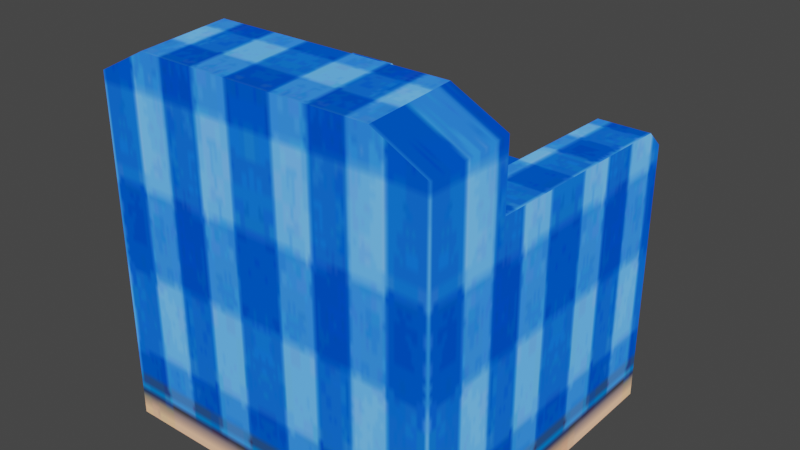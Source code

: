 # Source: Sofa.blend  (saved by Blender 5.2.44; exported with 4.5.12 LTS)
import bpy
from mathutils import Matrix  # noqa: F401  (used for matrix-valued properties, if any)

bpy.ops.wm.read_factory_settings(use_empty=True)
scene = bpy.context.scene
scene.name = 'Scene'

# ---- collections
col_edv_f_sofa_nja = bpy.data.collections.new('edv_f_sofa.nja'); scene.collection.children.link(col_edv_f_sofa_nja)

# ---- images (referenced by path relative to the original .blend; pixels are not part of the script)
import os
ASSET_DIR = os.environ.get("B2B_ASSET_DIR", "")  # directory of the original .blend (textures are referenced by path, not embedded)
HERE = os.path.dirname(os.path.abspath(__file__))  # packed textures are extracted next to this script under _unpacked/

def load_image(name, relpath, width, height, colorspace="sRGB"):
    """Load a texture the original file referenced (path relative to the .blend, or extracted next to this script)."""
    p = next((c for c in (os.path.join(HERE, relpath), os.path.join(ASSET_DIR, relpath)) if relpath and os.path.exists(c)), "")
    if p:
        img = bpy.data.images.load(p, check_existing=True)
        img.name = name
    else:  # same state as the original file: an image datablock whose file is absent (Cycles renders it pink)
        img = bpy.data.images.new(name, width, height)
        img.source = "FILE"
        img.filepath = "//" + (relpath or name)
    img.colorspace_settings.name = colorspace
    return img
img_edv_f_sofab = load_image('edv_f_sofab', '_unpacked/edv_f_sofab.044a2e27.png', 64, 64, 'sRGB')
img_edv_f_sofa = load_image('edv_f_sofa', '_unpacked/edv_f_sofa.004e4f8f.png', 64, 64, 'sRGB')
img_edv_f_soko = load_image('edv_f_soko', '_unpacked/edv_f_soko.3f13c7c5.png', 64, 64, 'sRGB')

# ---- materials (node trees are filled in below, after node groups)
mat_edv_f_sofa_nja_sa1mdl_0 = bpy.data.materials.new('edv_f_sofa.nja.sa1mdl_0')
mat_edv_f_sofa_nja_sa1mdl_0.use_transparent_shadow = False
mat_edv_f_sofa_nja_sa1mdl_0.preview_render_type = 'FLAT'
mat_edv_f_sofa_nja_sa1mdl_0.diffuse_color = (0.698, 0.698, 0.698, 1.0)
mat_edv_f_sofa_nja_sa1mdl_0.roughness = 0.9569
mat_edv_f_sofa_nja_sa1mdl_1 = bpy.data.materials.new('edv_f_sofa.nja.sa1mdl_1')
mat_edv_f_sofa_nja_sa1mdl_1.use_transparent_shadow = False
mat_edv_f_sofa_nja_sa1mdl_1.preview_render_type = 'FLAT'
mat_edv_f_sofa_nja_sa1mdl_1.diffuse_color = (0.698, 0.698, 0.698, 1.0)
mat_edv_f_sofa_nja_sa1mdl_1.roughness = 0.9569
mat_edv_f_sofa_nja_sa1mdl_2 = bpy.data.materials.new('edv_f_sofa.nja.sa1mdl_2')
mat_edv_f_sofa_nja_sa1mdl_2.use_transparent_shadow = False
mat_edv_f_sofa_nja_sa1mdl_2.preview_render_type = 'FLAT'
mat_edv_f_sofa_nja_sa1mdl_2.diffuse_color = (0.698, 0.698, 0.698, 1.0)
mat_edv_f_sofa_nja_sa1mdl_2.roughness = 0.9569

# ---- node groups
ng_sofanode = bpy.data.node_groups.new('SofaNode', 'GeometryNodeTree')
_s = ng_sofanode.interface.new_socket(name='Geometry', in_out='OUTPUT', socket_type='NodeSocketGeometry')
_s = ng_sofanode.interface.new_socket(name='Geometry', in_out='INPUT', socket_type='NodeSocketGeometry')
ng_sofanode.interface.new_panel('SET Object Properties')
_s = ng_sofanode.interface.new_socket(name='BAMS X Rotation', in_out='INPUT', socket_type='NodeSocketInt')
_s = ng_sofanode.interface.new_socket(name='BAMS Y Rotation', in_out='INPUT', socket_type='NodeSocketInt')
_s = ng_sofanode.interface.new_socket(name='BAMS Z Rotation', in_out='INPUT', socket_type='NodeSocketInt')
_s = ng_sofanode.interface.new_socket(name='Scale X Property', in_out='INPUT', socket_type='NodeSocketFloat')
_s = ng_sofanode.interface.new_socket(name='Scale Y Property', in_out='INPUT', socket_type='NodeSocketFloat')
_s = ng_sofanode.interface.new_socket(name='Scale Z Property', in_out='INPUT', socket_type='NodeSocketFloat')
ng_sofanode.interface.new_panel('Geometry Node Info')
ng_sofanode.is_modifier = True
# nodes of 'SofaNode' reference scene objects; filled in after objects exist

# ---- material node trees
mat_edv_f_sofa_nja_sa1mdl_0.use_nodes = True; mat_edv_f_sofa_nja_sa1mdl_0.node_tree.nodes.clear()
_N = mat_edv_f_sofa_nja_sa1mdl_0.node_tree.nodes; _L = mat_edv_f_sofa_nja_sa1mdl_0.node_tree.links
n0 = _N.new('ShaderNodeTexImage'); n0.name = 'SAIO Texture'; n0.location = (-40, 319)
n0.label = 'SAIO Texture'
n0.image = img_edv_f_sofab
n0.extension = 'MIRROR'
n1 = _N.new('ShaderNodeOutputMaterial'); n1.name = 'SAIO Output'; n1.location = (720, 360)
n1.label = 'SAIO Output'
_L.new(n0.outputs[0], n1.inputs[0])
n1.is_active_output = True
mat_edv_f_sofa_nja_sa1mdl_1.use_nodes = True; mat_edv_f_sofa_nja_sa1mdl_1.node_tree.nodes.clear()
_N = mat_edv_f_sofa_nja_sa1mdl_1.node_tree.nodes; _L = mat_edv_f_sofa_nja_sa1mdl_1.node_tree.links
n0 = _N.new('ShaderNodeTexImage'); n0.name = 'SAIO Texture'; n0.location = (-40, 319)
n0.label = 'SAIO Texture'
n0.image = img_edv_f_sofa
n0.extension = 'MIRROR'
n1 = _N.new('ShaderNodeOutputMaterial'); n1.name = 'SAIO Output'; n1.location = (720, 360)
n1.label = 'SAIO Output'
_L.new(n0.outputs[0], n1.inputs[0])
n1.is_active_output = True
mat_edv_f_sofa_nja_sa1mdl_2.use_nodes = True; mat_edv_f_sofa_nja_sa1mdl_2.node_tree.nodes.clear()
_N = mat_edv_f_sofa_nja_sa1mdl_2.node_tree.nodes; _L = mat_edv_f_sofa_nja_sa1mdl_2.node_tree.links
n0 = _N.new('ShaderNodeTexImage'); n0.name = 'SAIO Texture'; n0.location = (-40, 319)
n0.label = 'SAIO Texture'
n0.image = img_edv_f_soko
n1 = _N.new('ShaderNodeOutputMaterial'); n1.name = 'SAIO Output'; n1.location = (720, 360)
n1.label = 'SAIO Output'
_L.new(n0.outputs[0], n1.inputs[0])
n1.is_active_output = True

# ---- world
world_world = bpy.data.worlds.new('World'); scene.world = world_world
world_world.use_nodes = True; world_world.node_tree.nodes.clear()
_N = world_world.node_tree.nodes; _L = world_world.node_tree.links
n0 = _N.new('ShaderNodeOutputWorld'); n0.name = 'World Output'; n0.location = (300, 300)
n1 = _N.new('ShaderNodeBackground'); n1.name = 'Background'; n1.location = (10, 300)
n1.inputs[0].default_value = (0.05088, 0.05088, 0.05088, 1.0)
_L.new(n1.outputs[0], n0.inputs[0])
n0.is_active_output = True
world_world.color = (0.05088, 0.05088, 0.05088)
world_world.use_sun_shadow = False
world_world.sun_shadow_jitter_overblur = 0.0

# ---- meshes
me_sofa = bpy.data.meshes.new('Sofa')
me_sofa.from_pydata([], [], [])
me_sofa.update()
me_attach_02587cf0 = bpy.data.meshes.new('attach_02587CF0')
me_attach_02587cf0.from_pydata([(-6.383, -6.364, -7.265), (6.383, -3.084, 3.379), (-4.438, 5.662, 2.581), (-6.391, -3.084, 5.783), (-6.383, -3.084, 3.34), (-6.383, 5.662, 2.577), (4.438, -3.084, 3.382), (-4.438, -3.084, 3.343), (6.383, 5.662, -7.265), (4.438, 5.662, 2.619), (6.383, 5.662, 2.616), (-6.383, 5.662, -7.265), (6.383, -6.364, -7.265), (6.391, -3.084, 5.783), (4.438, -2.302, 0.2186), (-4.438, -2.302, 0.2186), (6.363, -6.364, 5.555), (-6.363, -6.364, 5.555), (-4.409, -6.364, 6.55), (-4.429, -3.084, 6.778), (4.409, -6.364, 6.55), (4.429, -3.084, 6.778), (4.452, 5.662, -7.265), (-4.452, 5.662, -7.265), (-4.438, 6.394, 0.2186), (-4.445, 5.662, -3.523), (4.445, 5.662, -3.523), (4.438, 6.394, 0.2186), (4.438, 5.662, 0.2186), (-4.438, 5.662, 0.2186), (4.438, 4.987, 3.239), (6.383, 4.987, 3.236), (-6.383, 4.987, 3.197), (-4.438, 4.987, 3.2), (-4.445, 6.648, -3.523), (4.445, 6.648, -3.523)], [], [(25, 23, 29), (29, 23, 11), (29, 11, 2), (2, 11, 5), (13, 1, 6), (13, 6, 21), (21, 6, 7), (21, 7, 19), (19, 7, 3), (6, 14, 7), (7, 14, 15), (8, 10, 1), (8, 1, 12), (12, 1, 13), (12, 13, 16), (16, 13, 21), (16, 21, 20), (1, 10, 31), (6, 30, 9), (6, 9, 14), (14, 9, 28), (32, 5, 0), (32, 0, 4), (4, 0, 17), (4, 17, 3), (3, 17, 18), (3, 18, 19), (0, 5, 11), (2, 33, 7), (2, 7, 29), (29, 7, 15), (7, 4, 3), (28, 9, 26), (26, 9, 10), (26, 10, 22), (22, 10, 8), (24, 34, 29), (29, 34, 25), (35, 27, 26), (26, 27, 28), (22, 23, 25), (22, 25, 26), (26, 25, 34), (26, 34, 35), (35, 34, 24), (35, 24, 27), (27, 24, 28), (17, 0, 18), (18, 0, 12), (18, 12, 20), (20, 12, 16), (29, 28, 24), (2, 5, 32), (2, 32, 33), (33, 32, 4), (33, 4, 7), (6, 1, 31), (6, 31, 30), (30, 31, 10), (30, 10, 9), (21, 19, 20), (20, 19, 18), (14, 28, 15), (15, 28, 29), (11, 23, 0), (0, 23, 22), (0, 22, 12), (12, 22, 8)])
me_attach_02587cf0.polygons.foreach_set('use_smooth', [True] * 68)
me_attach_02587cf0.polygons.foreach_set('material_index', [0, 0, 0, 0, 0, 0, 0, 0, 0, 0, 0, 0, 0, 0, 0, 0, 0, 0, 0, 0, 0, 0, 0, 0, 0, 0, 0, 0, 0, 0, 0, 0, 0, 0, 0, 0, 0, 0, 0, 0, 0, 0, 0, 0, 0, 0, 0, 0, 0, 0, 0, 0, 1, 1, 1, 1, 1, 1, 1, 1, 1, 1, 1, 1, 2, 2, 2, 2])
_uv = me_attach_02587cf0.uv_layers.new(name='UV')
_uv.uv.foreach_set('vector', [0.302, 0.2627, 0.302, 0.003922, 0.302, 0.5255, 0.302, 0.5255, 0.302, 0.003922, 0.0, 0.003922, 0.302, 0.5255, 0.0, 0.003922, 0.302, 0.6902, 0.302, 0.6902, 0.0, 0.003922, 0.0, 0.6902, 2.0, 0.9176, 1.996, 0.749, 1.694, 0.749, 2.0, 0.9176, 1.694, 0.749, 1.69, 0.9882, 1.69, 0.9882, 1.694, 0.749, 0.302, 0.7451, 1.69, 0.9882, 0.302, 0.7451, 0.3059, 0.9882, 0.3059, 0.9882, 0.302, 0.7451, 0.0, 0.9176, 1.694, 0.749, 1.694, 0.5255, 0.302, 0.7451, 0.302, 0.7451, 1.694, 0.5255, 0.302, 0.5255, 0.149, 0.003922, 0.149, 0.6941, 1.494, 0.749, 0.149, 0.003922, 1.494, 0.749, 2.0, 0.003922, 2.0, 0.003922, 1.494, 0.749, 1.494, 0.9176, 2.0, 0.003922, 1.494, 0.9176, 1.996, 0.902, 1.996, 0.902, 1.494, 0.9176, 1.494, 0.9882, 1.996, 0.902, 1.494, 0.9882, 1.996, 0.9686, 1.494, 0.749, 0.149, 0.6941, 0.2549, 0.7373, 1.494, 0.749, 0.2549, 0.7373, 0.149, 0.6941, 1.494, 0.749, 0.149, 0.6941, 1.373, 0.5255, 1.373, 0.5255, 0.149, 0.6941, 0.149, 0.5255, 0.2549, 0.7373, 0.149, 0.6902, 1.996, 0.003922, 0.2549, 0.7373, 1.996, 0.003922, 1.494, 0.7451, 1.494, 0.7451, 1.996, 0.003922, 1.996, 0.902, 1.494, 0.7451, 1.996, 0.902, 1.494, 0.9176, 1.494, 0.9176, 1.996, 0.902, 1.996, 0.9686, 1.494, 0.9176, 1.996, 0.9686, 1.494, 0.9882, 1.996, 0.003922, 0.149, 0.6902, 0.149, 0.003922, 0.149, 0.6902, 0.2549, 0.7373, 1.494, 0.7451, 0.149, 0.6902, 1.494, 0.7451, 0.149, 0.5255, 0.149, 0.5255, 1.494, 0.7451, 1.373, 0.5255, 0.302, 0.7451, 0.0, 0.7451, 0.0, 0.9176, 1.694, 0.5255, 1.694, 0.6941, 1.694, 0.2627, 1.694, 0.2627, 1.694, 0.6941, 1.996, 0.6941, 1.694, 0.2627, 1.996, 0.6941, 1.694, 0.003922, 1.694, 0.003922, 1.996, 0.6941, 1.996, 0.003922, 0.03529, 0.5255, 0.0, 0.2627, 0.149, 0.5255, 0.149, 0.5255, 0.0, 0.2627, 0.149, 0.2627, 0.0, 0.2627, 0.03529, 0.5255, 0.149, 0.2627, 0.149, 0.2627, 0.03529, 0.5255, 0.149, 0.5255, 1.694, 0.003922, 0.302, 0.003922, 0.302, 0.2627, 1.694, 0.003922, 0.302, 0.2627, 1.694, 0.2627, 1.694, 0.2627, 0.302, 0.2627, 0.302, 0.2627, 1.694, 0.2627, 0.302, 0.2627, 1.694, 0.2627, 1.694, 0.2627, 0.302, 0.2627, 0.302, 0.5255, 1.694, 0.2627, 0.302, 0.5255, 1.694, 0.5255, 1.694, 0.5255, 0.302, 0.5255, 1.694, 0.5255, 0.003922, 0.902, 0.0, 0.003922, 0.3098, 0.9686, 0.3098, 0.9686, 0.0, 0.003922, 1.996, 0.003922, 0.3098, 0.9686, 1.996, 0.003922, 1.686, 0.9686, 1.686, 0.9686, 1.996, 0.003922, 1.992, 0.902, 0.302, 0.5255, 1.694, 0.5255, 0.302, 0.5255, 0.302, 0.003922, 0.0, 0.003922, 0.0, 0.1137, 0.302, 0.003922, 0.0, 0.1137, 0.302, 0.1137, 0.302, 0.1137, 0.0, 0.1137, 0.0, 1.451, 0.302, 0.1137, 0.0, 1.451, 0.302, 1.451, 1.694, 1.451, 1.996, 1.451, 1.996, 0.1137, 1.694, 1.451, 1.996, 0.1137, 1.694, 0.1137, 1.694, 0.1137, 1.996, 0.1137, 1.996, 0.003922, 1.694, 0.1137, 1.996, 0.003922, 1.694, 0.003922, 1.69, 1.451, 0.3059, 1.451, 1.69, 1.996, 1.69, 1.996, 0.3059, 1.451, 0.3059, 1.996, 1.694, 1.322, 1.694, 0.003922, 0.302, 1.322, 0.302, 1.322, 1.694, 0.003922, 0.302, 0.003922, 0.0, 0.003922, 0.302, 0.003922, 0.0, 1.996, 0.0, 1.996, 0.302, 0.003922, 1.694, 0.003922, 0.0, 1.996, 1.694, 0.003922, 1.996, 2.0, 1.996, 2.0, 1.694, 0.003922, 1.996, 0.003922])
me_attach_02587cf0.materials.append(mat_edv_f_sofa_nja_sa1mdl_0)
me_attach_02587cf0.materials.append(mat_edv_f_sofa_nja_sa1mdl_1)
me_attach_02587cf0.materials.append(mat_edv_f_sofa_nja_sa1mdl_2)
me_attach_02587cf0.update()
me_attach_02587cf0.normals_split_custom_set([tuple(v) for v in zip(*[iter([-0.3015, 0.9047, -0.3009, 0.0, 0.7071, -0.7071, -3.742e-06, 0.7066, 0.7076, -3.742e-06, 0.7066, 0.7076, 0.0, 0.7071, -0.7071, -0.5774, 0.5773, -0.5774, -3.742e-06, 0.7066, 0.7076, -0.5774, 0.5773, -0.5774, 0.6265, 0.7134, 0.3139, 0.6265, 0.7134, 0.3139, -0.5774, 0.5773, -0.5774, -0.627, 0.7133, 0.3132, 0.6814, 0.5885, 0.4352, 0.9036, 0.3032, 0.3026, -0.2492, 0.8945, 0.3712, 0.6814, 0.5885, 0.4352, -0.2492, 0.8945, 0.3712, 0.1793, 0.6323, 0.7537, 0.1793, 0.6323, 0.7537, -0.2492, 0.8945, 0.3712, 0.2487, 0.8945, 0.3716, 0.1793, 0.6323, 0.7537, 0.2487, 0.8945, 0.3716, -0.1796, 0.6321, 0.7538, -0.1796, 0.6321, 0.7538, 0.2487, 0.8945, 0.3716, -0.6814, 0.5884, 0.4352, -0.2492, 0.8945, 0.3712, -0.591, 0.4968, 0.6355, 0.2487, 0.8945, 0.3716, 0.2487, 0.8945, 0.3716, -0.591, 0.4968, 0.6355, 0.5915, 0.4964, 0.6354, 0.5774, 0.5773, -0.5773, 0.627, 0.7133, 0.3132, 0.9036, 0.3032, 0.3026, 0.5774, 0.5773, -0.5773, 0.9036, 0.3032, 0.3026, 0.5774, -0.5774, -0.5773, 0.5774, -0.5774, -0.5773, 0.9036, 0.3032, 0.3026, 0.6814, 0.5885, 0.4352, 0.5774, -0.5774, -0.5773, 0.6814, 0.5885, 0.4352, 0.6745, -0.6224, 0.3971, 0.6745, -0.6224, 0.3971, 0.6814, 0.5885, 0.4352, 0.1793, 0.6323, 0.7537, 0.6745, -0.6224, 0.3971, 0.1793, 0.6323, 0.7537, 0.1712, -0.6837, 0.7094, 0.9036, 0.3032, 0.3026, 0.627, 0.7133, 0.3132, 0.6359, 0.2864, 0.7166, -0.2492, 0.8945, 0.3712, -0.6348, 0.2866, 0.7176, -0.6265, 0.7134, 0.3139, -0.2492, 0.8945, 0.3712, -0.6265, 0.7134, 0.3139, -0.591, 0.4968, 0.6355, -0.591, 0.4968, 0.6355, -0.6265, 0.7134, 0.3139, -6.756e-07, 0.7066, 0.7077, -0.6359, 0.2864, 0.7166, -0.627, 0.7133, 0.3132, -0.5774, -0.5774, -0.5772, -0.6359, 0.2864, 0.7166, -0.5774, -0.5774, -0.5772, -0.9036, 0.3032, 0.3025, -0.9036, 0.3032, 0.3025, -0.5774, -0.5774, -0.5772, -0.6744, -0.6225, 0.397, -0.9036, 0.3032, 0.3025, -0.6744, -0.6225, 0.397, -0.6814, 0.5884, 0.4352, -0.6814, 0.5884, 0.4352, -0.6744, -0.6225, 0.397, -0.1713, -0.6836, 0.7095, -0.6814, 0.5884, 0.4352, -0.1713, -0.6836, 0.7095, -0.1796, 0.6321, 0.7538, -0.5774, -0.5774, -0.5772, -0.627, 0.7133, 0.3132, -0.5774, 0.5773, -0.5774, 0.6265, 0.7134, 0.3139, 0.6348, 0.2866, 0.7176, 0.2487, 0.8945, 0.3716, 0.6265, 0.7134, 0.3139, 0.2487, 0.8945, 0.3716, -3.742e-06, 0.7066, 0.7076, -3.742e-06, 0.7066, 0.7076, 0.2487, 0.8945, 0.3716, 0.5915, 0.4964, 0.6354, 0.2487, 0.8945, 0.3716, -0.9036, 0.3032, 0.3025, -0.6814, 0.5884, 0.4352, -6.756e-07, 0.7066, 0.7077, -0.6265, 0.7134, 0.3139, 0.3015, 0.9047, -0.3009, 0.3015, 0.9047, -0.3009, -0.6265, 0.7134, 0.3139, 0.627, 0.7133, 0.3132, 0.3015, 0.9047, -0.3009, 0.627, 0.7133, 0.3132, 1.997e-08, 0.7071, -0.7071, 1.997e-08, 0.7071, -0.7071, 0.627, 0.7133, 0.3132, 0.5774, 0.5773, -0.5773, -0.5804, 0.5558, 0.5952, -0.5744, 0.5982, -0.5587, -3.742e-06, 0.7066, 0.7076, -3.742e-06, 0.7066, 0.7076, -0.5744, 0.5982, -0.5587, -0.3015, 0.9047, -0.3009, 0.5745, 0.5982, -0.5587, 0.5804, 0.5558, 0.5952, 0.3015, 0.9047, -0.3009, 0.3015, 0.9047, -0.3009, 0.5804, 0.5558, 0.5952, -6.756e-07, 0.7066, 0.7077, 1.997e-08, 0.7071, -0.7071, 0.0, 0.7071, -0.7071, -0.3015, 0.9047, -0.3009, 1.997e-08, 0.7071, -0.7071, -0.3015, 0.9047, -0.3009, 0.3015, 0.9047, -0.3009, 0.3015, 0.9047, -0.3009, -0.3015, 0.9047, -0.3009, -0.5744, 0.5982, -0.5587, 0.3015, 0.9047, -0.3009, -0.5744, 0.5982, -0.5587, 0.5745, 0.5982, -0.5587, 0.5745, 0.5982, -0.5587, -0.5744, 0.5982, -0.5587, -0.5804, 0.5558, 0.5952, 0.5745, 0.5982, -0.5587, -0.5804, 0.5558, 0.5952, 0.5804, 0.5558, 0.5952, 0.5804, 0.5558, 0.5952, -0.5804, 0.5558, 0.5952, -6.756e-07, 0.7066, 0.7077, -0.6744, -0.6225, 0.397, -0.5774, -0.5774, -0.5772, -0.1713, -0.6836, 0.7095, -0.1713, -0.6836, 0.7095, -0.5774, -0.5774, -0.5772, 0.5774, -0.5774, -0.5773, -0.1713, -0.6836, 0.7095, 0.5774, -0.5774, -0.5773, 0.1712, -0.6837, 0.7094, 0.1712, -0.6837, 0.7094, 0.5774, -0.5774, -0.5773, 0.6745, -0.6224, 0.3971, -3.742e-06, 0.7066, 0.7076, -6.756e-07, 0.7066, 0.7077, -0.5804, 0.5558, 0.5952, 0.6265, 0.7134, 0.3139, -0.627, 0.7133, 0.3132, -0.6359, 0.2864, 0.7166, 0.6265, 0.7134, 0.3139, -0.6359, 0.2864, 0.7166, 0.6348, 0.2866, 0.7176, 0.6348, 0.2866, 0.7176, -0.6359, 0.2864, 0.7166, -0.9036, 0.3032, 0.3025, 0.6348, 0.2866, 0.7176, -0.9036, 0.3032, 0.3025, 0.2487, 0.8945, 0.3716, -0.2492, 0.8945, 0.3712, 0.9036, 0.3032, 0.3026, 0.6359, 0.2864, 0.7166, -0.2492, 0.8945, 0.3712, 0.6359, 0.2864, 0.7166, -0.6348, 0.2866, 0.7176, -0.6348, 0.2866, 0.7176, 0.6359, 0.2864, 0.7166, 0.627, 0.7133, 0.3132, -0.6348, 0.2866, 0.7176, 0.627, 0.7133, 0.3132, -0.6265, 0.7134, 0.3139, 0.1793, 0.6323, 0.7537, -0.1796, 0.6321, 0.7538, 0.1712, -0.6837, 0.7094, 0.1712, -0.6837, 0.7094, -0.1796, 0.6321, 0.7538, -0.1713, -0.6836, 0.7095, -0.591, 0.4968, 0.6355, -6.756e-07, 0.7066, 0.7077, 0.5915, 0.4964, 0.6354, 0.5915, 0.4964, 0.6354, -6.756e-07, 0.7066, 0.7077, -3.742e-06, 0.7066, 0.7076, -0.5774, 0.5773, -0.5774, 0.0, 0.7071, -0.7071, -0.5774, -0.5774, -0.5772, -0.5774, -0.5774, -0.5772, 0.0, 0.7071, -0.7071, 1.997e-08, 0.7071, -0.7071, -0.5774, -0.5774, -0.5772, 1.997e-08, 0.7071, -0.7071, 0.5774, -0.5774, -0.5773, 0.5774, -0.5774, -0.5773, 1.997e-08, 0.7071, -0.7071, 0.5774, 0.5773, -0.5773])] * 3)])

# ---- objects
ob_sofa = bpy.data.objects.new('Sofa', me_sofa)
ob_object_02587d1c = bpy.data.objects.new('object_02587D1C', me_attach_02587cf0)
_N = ng_sofanode.nodes; _L = ng_sofanode.links
n0 = _N.new('NodeGroupOutput'); n0.name = 'Group Output'; n0.location = (360, -20)
n1 = _N.new('GeometryNodeCollectionInfo'); n1.name = 'Collection Info'; n1.location = (38, -26)
n1.inputs[0].default_value = col_edv_f_sofa_nja
_L.new(n1.outputs[0], n0.inputs[0])
n0.is_active_output = True

# ---- transforms, parenting, visibility, modifiers, constraints
ob_sofa.location = (0.0, 0.0, 0.0)
_m = ob_sofa.modifiers.new('GeometryNodes', 'NODES')
_m.node_group = ng_sofanode
ob_object_02587d1c.location = (0.0, -0.0, 7.265)
ob_object_02587d1c.empty_display_type = 'ARROWS'

# ---- collection membership
scene.collection.objects.link(ob_sofa)
col_edv_f_sofa_nja.objects.link(ob_object_02587d1c)

# ---- scene / render settings (as saved in the file)
scene.frame_start = 1; scene.frame_end = 250; scene.frame_set(1)
scene.render.engine = 'BLENDER_EEVEE_NEXT'
scene.render.bake_bias = 0.0
scene.render.bake_samples = 0
scene.eevee.fast_gi_thickness_far = 0.0
scene.view_settings.view_transform = 'Filmic'
bpy.context.view_layer.update()

# ---- added for rendering (the .blend has no active camera and no usable light): camera, sun
cam_auto = bpy.data.cameras.new('AutoCamera')
cam_auto.lens = 50.0
cam_auto.sensor_width = 36.0
cam_auto.clip_end = 1000.0
ob_auto_camera = bpy.data.objects.new('AutoCamera', cam_auto)
scene.collection.objects.link(ob_auto_camera)
ob_auto_camera.location = (21.2979, -25.4156, 24.0599)
ob_auto_camera.rotation_euler = (1.09748, -7.21219e-08, 0.694738)
scene.camera = ob_auto_camera
light_auto_sun = bpy.data.lights.new('AutoSun', 'SUN')
light_auto_sun.energy = 3.0
light_auto_sun.angle = 0.0523599
ob_auto_sun = bpy.data.objects.new('AutoSun', light_auto_sun)
scene.collection.objects.link(ob_auto_sun)
ob_auto_sun.rotation_euler = (0.872665, 0.174533, 0.523599)
bpy.context.view_layer.update()

